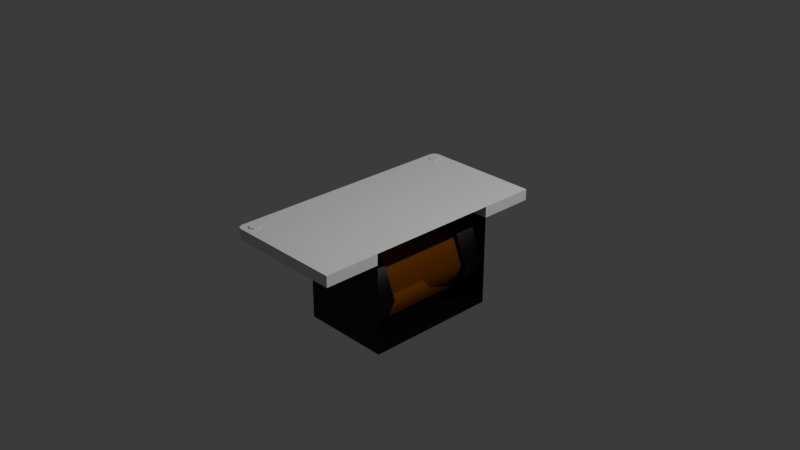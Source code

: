 # Source: nixie.blend  (saved by Blender 4.3.34; exported with 4.5.12 LTS)
import bpy
from mathutils import Matrix  # noqa: F401  (used for matrix-valued properties, if any)

bpy.ops.wm.read_factory_settings(use_empty=True)
scene = bpy.context.scene
scene.name = 'Scene'

# ---- collections
col_collection = bpy.data.collections.new('Collection'); scene.collection.children.link(col_collection)

# ---- materials (node trees are filled in below, after node groups)
mat_material = bpy.data.materials.new('Material')
mat_material.alpha_threshold = 0.0
mat_material.roughness = 0.5
mat_material.line_color = (0.0, 0.0, 0.0, 1.0)
mat_material_001 = bpy.data.materials.new('Material.001')

# ---- node groups
ng_smooth_by_angle = bpy.data.node_groups.new('Smooth by Angle', 'GeometryNodeTree')
_s = ng_smooth_by_angle.interface.new_socket(name='Mesh', in_out='OUTPUT', socket_type='NodeSocketGeometry')
_s = ng_smooth_by_angle.interface.new_socket(name='Mesh', in_out='INPUT', socket_type='NodeSocketGeometry')
_s = ng_smooth_by_angle.interface.new_socket(name='Angle', in_out='INPUT', socket_type='NodeSocketFloat')
_s.subtype = 'ANGLE'
_s.default_value = 0.5236
_s.min_value = 0.0
_s.max_value = 3.142
_s.description = 'Maximum face angle for smooth edges'
_s = ng_smooth_by_angle.interface.new_socket(name='Ignore Sharpness', in_out='INPUT', socket_type='NodeSocketBool')
_s.force_non_field = True
ng_smooth_by_angle.description = 'Set the sharpness of mesh edges based on the angle between the neighboring faces'
ng_smooth_by_angle.is_modifier = True
_N = ng_smooth_by_angle.nodes; _L = ng_smooth_by_angle.links
n0 = _N.new('GeometryNodeSetShadeSmooth'); n0.name = 'Set Shade Smooth'; n0.location = (120, -80)
n0.domain = 'EDGE'
n1 = _N.new('GeometryNodeSetShadeSmooth'); n1.name = 'Set Shade Smooth.001'; n1.location = (300, -80)
n2 = _N.new('NodeGroupOutput'); n2.name = 'Group Output'; n2.location = (480, -80)
n3 = _N.new('GeometryNodeInputMeshEdgeAngle'); n3.name = 'Edge Angle'; n3.location = (-440, -240)
n4 = _N.new('NodeGroupInput'); n4.name = 'Group Input'; n4.location = (-80, -80)
n5 = _N.new('GeometryNodeInputEdgeSmooth'); n5.name = 'Is Edge Smooth'; n5.location = (-260, -120)
n6 = _N.new('GeometryNodeInputShadeSmooth'); n6.name = 'Is Shade Smooth'; n6.location = (-440, -397)
n7 = _N.new('FunctionNodeCompare'); n7.name = 'Compare'; n7.location = (-260, -260)
n7.operation = 'LESS_EQUAL'
n7.inputs[6].default_value = (0.0, 0.0, 0.0, 0.0)
n7.inputs[7].default_value = (0.0, 0.0, 0.0, 0.0)
n8 = _N.new('FunctionNodeBooleanMath'); n8.name = 'Boolean Math.001'; n8.location = (-80, -260)
n9 = _N.new('NodeGroupInput'); n9.name = 'Group Input.001'; n9.location = (-440, -329)
n10 = _N.new('NodeGroupInput'); n10.name = 'Group Input.002'; n10.location = (-259, -189)
n11 = _N.new('FunctionNodeBooleanMath'); n11.name = 'Boolean Math'; n11.location = (-80, -149)
n11.operation = 'OR'
n12 = _N.new('FunctionNodeBooleanMath'); n12.name = 'Boolean Math.002'; n12.location = (-260, -380)
n12.operation = 'OR'
n13 = _N.new('NodeGroupInput'); n13.name = 'Group Input.003'; n13.location = (-440, -460)
_L.new(n3.outputs[0], n7.inputs[0])
_L.new(n1.outputs[0], n2.inputs[0])
_L.new(n9.outputs[1], n7.inputs[1])
_L.new(n7.outputs[0], n8.inputs[0])
_L.new(n4.outputs[0], n0.inputs[0])
_L.new(n0.outputs[0], n1.inputs[0])
_L.new(n8.outputs[0], n0.inputs[2])
_L.new(n10.outputs[2], n11.inputs[1])
_L.new(n5.outputs[0], n11.inputs[0])
_L.new(n11.outputs[0], n0.inputs[1])
_L.new(n13.outputs[2], n12.inputs[1])
_L.new(n6.outputs[0], n12.inputs[0])
_L.new(n12.outputs[0], n8.inputs[1])
n2.is_active_output = True

# ---- material node trees
mat_material.use_nodes = True; mat_material.node_tree.nodes.clear()
_N = mat_material.node_tree.nodes; _L = mat_material.node_tree.links
n0 = _N.new('ShaderNodeOutputMaterial'); n0.name = 'Material Output'; n0.location = (300, 300)
n1 = _N.new('ShaderNodeBsdfPrincipled'); n1.name = 'Principled BSDF'; n1.location = (10, 300)
n1.inputs[0].default_value = (0.0, 0.0, 0.0, 1.0)
n1.inputs[3].default_value = 1.45
_L.new(n1.outputs[0], n0.inputs[0])
n0.is_active_output = True
mat_material_001.use_nodes = True; mat_material_001.node_tree.nodes.clear()
_N = mat_material_001.node_tree.nodes; _L = mat_material_001.node_tree.links
n0 = _N.new('ShaderNodeBsdfPrincipled'); n0.name = 'Principled BSDF'; n0.location = (10, 300)
n0.inputs[0].default_value = (0.8001, 0.2252, 0.0, 1.0)
n0.inputs[4].default_value = 0.1773
n1 = _N.new('ShaderNodeOutputMaterial'); n1.name = 'Material Output'; n1.location = (300, 300)
_L.new(n0.outputs[0], n1.inputs[0])
n1.is_active_output = True

# ---- world
world_world = bpy.data.worlds.new('World'); scene.world = world_world
world_world.use_nodes = True; world_world.node_tree.nodes.clear()
_N = world_world.node_tree.nodes; _L = world_world.node_tree.links
n0 = _N.new('ShaderNodeOutputWorld'); n0.name = 'World Output'; n0.location = (300, 300)
n1 = _N.new('ShaderNodeBackground'); n1.name = 'Background'; n1.location = (10, 300)
n1.inputs[0].default_value = (0.05088, 0.05088, 0.05088, 1.0)
_L.new(n1.outputs[0], n0.inputs[0])
n0.is_active_output = True
world_world.color = (0.05088, 0.05088, 0.05088)
world_world.sun_shadow_jitter_overblur = 0.0

# ---- cameras
cam_camera = bpy.data.cameras.new('Camera')
cam_camera.clip_end = 100.0
cam_camera.ortho_scale = 7.314

# ---- lights
light_light = bpy.data.lights.new('Light', 'POINT')
light_light.energy = 1000.0
light_light.shadow_soft_size = 0.1

# ---- meshes
me_cube_001 = bpy.data.meshes.new('Cube.001')
me_cube_001.from_pydata([(-0.5, -1.375, -0.0625), (-0.5, -1.375, 0.0625), (-0.5, -0.75, -0.0625), (-0.5, -0.75, 0.0625), (0.5, -1.375, -0.0625), (0.5, -1.375, 0.0625), (0.5, -0.75, -0.0625), (0.5, -0.75, 0.0625), (-0.5, 1.375, -0.0625), (-0.5, 1.375, 0.0625), (-0.5, 0.75, -0.0625), (-0.5, 0.75, 0.0625), (0.5, 1.375, -0.0625), (0.5, 1.375, 0.0625), (0.5, 0.75, -0.0625), (0.5, 0.75, 0.0625)], [], [(0, 1, 3, 2), (2, 3, 7, 6), (6, 7, 5, 4), (4, 5, 1, 0), (2, 6, 4, 0), (7, 3, 1, 5), (8, 10, 11, 9), (10, 14, 15, 11), (14, 12, 13, 15), (12, 8, 9, 13), (10, 8, 12, 14), (15, 13, 9, 11)])
_uv = me_cube_001.uv_layers.new(name='UVMap')
_uv.uv.foreach_set('vector', [0.375, 0.0, 0.625, 0.0, 0.625, 0.25, 0.375, 0.25, 0.375, 0.25, 0.625, 0.25, 0.625, 0.5, 0.375, 0.5, 0.375, 0.5, 0.625, 0.5, 0.625, 0.75, 0.375, 0.75, 0.375, 0.75, 0.625, 0.75, 0.625, 1.0, 0.375, 1.0, 0.125, 0.5, 0.375, 0.5, 0.375, 0.75, 0.125, 0.75, 0.625, 0.5, 0.875, 0.5, 0.875, 0.75, 0.625, 0.75, 0.375, 0.0, 0.375, 0.25, 0.625, 0.25, 0.625, 0.0, 0.375, 0.25, 0.375, 0.5, 0.625, 0.5, 0.625, 0.25, 0.375, 0.5, 0.375, 0.75, 0.625, 0.75, 0.625, 0.5, 0.375, 0.75, 0.375, 1.0, 0.625, 1.0, 0.625, 0.75, 0.125, 0.5, 0.125, 0.75, 0.375, 0.75, 0.375, 0.5, 0.625, 0.5, 0.625, 0.75, 0.875, 0.75, 0.875, 0.5])
me_cube_001.update()
me_cube_002 = bpy.data.meshes.new('Cube.002')
me_cube_002.from_pydata([(-0.5, -1.375, -0.0625), (-0.5, -1.375, 0.0625), (-0.5, 1.375, -0.0625), (-0.5, 1.375, 0.0625), (-0.8125, -1.375, -0.0625), (-0.875, -1.312, -0.0625), (-0.8567, -1.357, -0.0625), (-0.875, -1.312, 0.0625), (-0.8125, -1.375, 0.0625), (-0.8567, -1.357, 0.0625), (-0.875, 1.312, -0.0625), (-0.8125, 1.375, -0.0625), (-0.8567, 1.357, -0.0625), (-0.8125, 1.375, 0.0625), (-0.875, 1.312, 0.0625), (-0.8567, 1.357, 0.0625)], [], [(0, 1, 8, 4), (2, 3, 1, 0), (3, 13, 15, 14, 7, 9, 8, 1), (5, 7, 14, 10), (11, 13, 3, 2), (4, 8, 9, 6), (6, 9, 7, 5), (13, 11, 12, 15), (15, 12, 10, 14), (10, 12, 11, 2, 0, 4, 6, 5)])
_uv = me_cube_002.uv_layers.new(name='UVMap')
_uv.uv.foreach_set('vector', [0.375, 0.75, 0.625, 0.75, 0.625, 0.95, 0.375, 0.95, 0.375, 0.5, 0.625, 0.5, 0.625, 0.75, 0.375, 0.75, 0.625, 0.5, 0.825, 0.5, 0.8604, 0.5017, 0.875, 0.5057, 0.875, 0.7443, 0.8604, 0.7483, 0.825, 0.75, 0.625, 0.75, 0.375, 0.005682, 0.625, 0.005682, 0.625, 0.2443, 0.375, 0.2443, 0.375, 0.3, 0.625, 0.3, 0.625, 0.5, 0.375, 0.5, 0.375, 0.95, 0.625, 0.95, 0.625, 1.0, 0.375, 1.0, 0.375, 0.0, 0.625, 0.0, 0.625, 0.005682, 0.375, 0.005682, 0.625, 0.3, 0.375, 0.3, 0.375, 0.25, 0.625, 0.25, 0.625, 0.25, 0.375, 0.25, 0.375, 0.2443, 0.625, 0.2443, 0.125, 0.5057, 0.1396, 0.5017, 0.175, 0.5, 0.375, 0.5, 0.375, 0.75, 0.175, 0.75, 0.1396, 0.7483, 0.125, 0.7443])
me_cube_002.update()
me_cube_003 = bpy.data.meshes.new('Cube.003')
me_cube_003.from_pydata([(-0.5, -0.75, -1.062), (-0.5, -0.75, -0.0625), (-0.5, 0.75, -1.062), (-0.5, 0.75, -0.0625)], [], [(2, 3, 1, 0)])
_uv = me_cube_003.uv_layers.new(name='UVMap')
_uv.uv.foreach_set('vector', [0.375, 0.5, 0.625, 0.5, 0.625, 0.75, 0.375, 0.75])
me_cube_003.materials.append(mat_material)
me_cube_003.update()
me_cylinder = bpy.data.meshes.new('Cylinder')
me_cylinder.from_pydata([(4.773e-09, -0.75, -1.031), (4.773e-09, -0.5, -1.031), (0.3315, -0.75, -0.894), (0.3315, -0.5, -0.894), (0.4688, -0.75, -0.5625), (0.4688, -0.5, -0.5625), (0.3315, -0.75, -0.231), (0.3315, -0.5, -0.231), (4.773e-09, -0.75, -0.09375), (4.773e-09, -0.5, -0.09375), (-0.3315, -0.75, -0.231), (-0.3315, -0.5, -0.231), (-0.4688, -0.75, -0.5625), (-0.4688, -0.5, -0.5625), (-0.3315, -0.75, -0.894), (-0.3315, -0.5, -0.894), (4.773e-09, 0.75, -1.031), (4.773e-09, 0.5, -1.031), (0.3315, 0.75, -0.894), (0.3315, 0.5, -0.894), (0.4688, 0.75, -0.5625), (0.4688, 0.5, -0.5625), (0.3315, 0.75, -0.231), (0.3315, 0.5, -0.231), (4.773e-09, 0.75, -0.09375), (4.773e-09, 0.5, -0.09375), (-0.3315, 0.75, -0.231), (-0.3315, 0.5, -0.231), (-0.4688, 0.75, -0.5625), (-0.4688, 0.5, -0.5625), (-0.3315, 0.75, -0.894), (-0.3315, 0.5, -0.894), (-0.5, -0.75, -1.062), (-0.5, -0.75, -0.0625), (0.5, -0.75, -1.062), (0.5, -0.75, -0.0625), (-0.5, 0.75, -1.062), (-0.5, 0.75, -0.0625), (0.5, 0.75, -1.062), (0.5, 0.75, -0.0625), (-0.5, -0.75, -1.062), (0.5, -0.75, -1.062), (-0.5, 0.75, -1.062), (0.5, 0.75, -1.062)], [], [(0, 1, 3, 2), (2, 3, 5, 4), (4, 5, 7, 6), (6, 7, 9, 8), (8, 9, 11, 10), (10, 11, 13, 12), (3, 1, 15, 13, 11, 9, 7, 5), (12, 13, 15, 14), (14, 15, 1, 0), (16, 18, 19, 17), (18, 20, 21, 19), (20, 22, 23, 21), (22, 24, 25, 23), (24, 26, 27, 25), (26, 28, 29, 27), (19, 21, 23, 25, 27, 29, 31, 17), (28, 30, 31, 29), (30, 16, 17, 31), (32, 33, 35, 34), (36, 38, 39, 37), (40, 41, 43, 42)])
me_cylinder.polygons.foreach_set('use_smooth', [True] * 21)
_uv = me_cylinder.uv_layers.new(name='UVMap')
_uv.uv.foreach_set('vector', [1.0, 0.5, 1.0, 1.0, 0.875, 1.0, 0.875, 0.5, 0.875, 0.5, 0.875, 1.0, 0.75, 1.0, 0.75, 0.5, 0.75, 0.5, 0.75, 1.0, 0.625, 1.0, 0.625, 0.5, 0.625, 0.5, 0.625, 1.0, 0.5, 1.0, 0.5, 0.5, 0.5, 0.5, 0.5, 1.0, 0.375, 1.0, 0.375, 0.5, 0.375, 0.5, 0.375, 1.0, 0.25, 1.0, 0.25, 0.5, 0.4197, 0.4197, 0.25, 0.49, 0.08029, 0.4197, 0.01, 0.25, 0.08029, 0.08029, 0.25, 0.01, 0.4197, 0.08029, 0.49, 0.25, 0.25, 0.5, 0.25, 1.0, 0.125, 1.0, 0.125, 0.5, 0.125, 0.5, 0.125, 1.0, 0.0, 1.0, 0.0, 0.5, 1.0, 0.5, 0.875, 0.5, 0.875, 1.0, 1.0, 1.0, 0.875, 0.5, 0.75, 0.5, 0.75, 1.0, 0.875, 1.0, 0.75, 0.5, 0.625, 0.5, 0.625, 1.0, 0.75, 1.0, 0.625, 0.5, 0.5, 0.5, 0.5, 1.0, 0.625, 1.0, 0.5, 0.5, 0.375, 0.5, 0.375, 1.0, 0.5, 1.0, 0.375, 0.5, 0.25, 0.5, 0.25, 1.0, 0.375, 1.0, 0.4197, 0.4197, 0.49, 0.25, 0.4197, 0.08029, 0.25, 0.01, 0.08029, 0.08029, 0.01, 0.25, 0.08029, 0.4197, 0.25, 0.49, 0.25, 0.5, 0.125, 0.5, 0.125, 1.0, 0.25, 1.0, 0.125, 0.5, 0.0, 0.5, 0.0, 1.0, 0.125, 1.0, 0.375, 0.25, 0.625, 0.25, 0.625, 0.5, 0.375, 0.5, 0.375, 0.25, 0.375, 0.5, 0.625, 0.5, 0.625, 0.25, 0.0, 0.0, 1.0, 0.0, 1.0, 1.0, 0.0, 1.0])
me_cylinder.materials.append(mat_material)
me_cylinder.update()
me_cylinder_001 = bpy.data.meshes.new('Cylinder.001')
me_cylinder_001.from_pydata([(4.511e-10, -0.5, -0.9727), (4.511e-10, 0.5, -0.9727), (0.29, -0.5, -0.8525), (0.29, 0.5, -0.8525), (0.4102, -0.5, -0.5625), (0.4102, 0.5, -0.5625), (0.29, -0.5, -0.2725), (0.29, 0.5, -0.2725), (4.511e-10, -0.5, -0.1523), (4.511e-10, 0.5, -0.1523), (-0.29, -0.5, -0.2725), (-0.29, 0.5, -0.2725), (-0.4102, -0.5, -0.5625), (-0.4102, 0.5, -0.5625), (-0.29, -0.5, -0.8525), (-0.29, 0.5, -0.8525)], [], [(0, 1, 3, 2), (2, 3, 5, 4), (4, 5, 7, 6), (6, 7, 9, 8), (8, 9, 11, 10), (10, 11, 13, 12), (12, 13, 15, 14), (14, 15, 1, 0)])
me_cylinder_001.polygons.foreach_set('use_smooth', [True] * 8)
_uv = me_cylinder_001.uv_layers.new(name='UVMap')
_uv.uv.foreach_set('vector', [1.0, 0.5, 1.0, 1.0, 0.875, 1.0, 0.875, 0.5, 0.875, 0.5, 0.875, 1.0, 0.75, 1.0, 0.75, 0.5, 0.75, 0.5, 0.75, 1.0, 0.625, 1.0, 0.625, 0.5, 0.625, 0.5, 0.625, 1.0, 0.5, 1.0, 0.5, 0.5, 0.5, 0.5, 0.5, 1.0, 0.375, 1.0, 0.375, 0.5, 0.375, 0.5, 0.375, 1.0, 0.25, 1.0, 0.25, 0.5, 0.25, 0.5, 0.25, 1.0, 0.125, 1.0, 0.125, 0.5, 0.125, 0.5, 0.125, 1.0, 0.0, 1.0, 0.0, 0.5])
me_cylinder_001.materials.append(mat_material_001)
me_cylinder_001.update()
me_cylinder_002 = bpy.data.meshes.new('Cylinder.002')
me_cylinder_002.from_pydata([(-0.75, -1.188, -0.05), (-0.75, -1.188, 0.075), (-0.7058, -1.206, -0.05), (-0.7058, -1.206, 0.075), (-0.6875, -1.25, -0.05), (-0.6875, -1.25, 0.075), (-0.7058, -1.294, -0.05), (-0.7058, -1.294, 0.075), (-0.75, -1.312, -0.05), (-0.75, -1.312, 0.075), (-0.7942, -1.294, -0.05), (-0.7942, -1.294, 0.075), (-0.8125, -1.25, -0.05), (-0.8125, -1.25, 0.075), (-0.7942, -1.206, -0.05), (-0.7942, -1.206, 0.075), (-0.75, 1.188, -0.05), (-0.75, 1.188, 0.075), (-0.7058, 1.206, -0.05), (-0.7058, 1.206, 0.075), (-0.6875, 1.25, -0.05), (-0.6875, 1.25, 0.075), (-0.7058, 1.294, -0.05), (-0.7058, 1.294, 0.075), (-0.75, 1.312, -0.05), (-0.75, 1.312, 0.075), (-0.7942, 1.294, -0.05), (-0.7942, 1.294, 0.075), (-0.8125, 1.25, -0.05), (-0.8125, 1.25, 0.075), (-0.7942, 1.206, -0.05), (-0.7942, 1.206, 0.075)], [], [(0, 1, 3, 2), (2, 3, 5, 4), (4, 5, 7, 6), (6, 7, 9, 8), (8, 9, 11, 10), (10, 11, 13, 12), (3, 1, 15, 13, 11, 9, 7, 5), (12, 13, 15, 14), (14, 15, 1, 0), (16, 18, 19, 17), (18, 20, 21, 19), (20, 22, 23, 21), (22, 24, 25, 23), (24, 26, 27, 25), (26, 28, 29, 27), (19, 21, 23, 25, 27, 29, 31, 17), (28, 30, 31, 29), (30, 16, 17, 31)])
_uv = me_cylinder_002.uv_layers.new(name='UVMap')
_uv.uv.foreach_set('vector', [1.0, 0.5, 1.0, 1.0, 0.875, 1.0, 0.875, 0.5, 0.875, 0.5, 0.875, 1.0, 0.75, 1.0, 0.75, 0.5, 0.75, 0.5, 0.75, 1.0, 0.625, 1.0, 0.625, 0.5, 0.625, 0.5, 0.625, 1.0, 0.5, 1.0, 0.5, 0.5, 0.5, 0.5, 0.5, 1.0, 0.375, 1.0, 0.375, 0.5, 0.375, 0.5, 0.375, 1.0, 0.25, 1.0, 0.25, 0.5, 0.4197, 0.4197, 0.25, 0.49, 0.08029, 0.4197, 0.01, 0.25, 0.08029, 0.08029, 0.25, 0.01, 0.4197, 0.08029, 0.49, 0.25, 0.25, 0.5, 0.25, 1.0, 0.125, 1.0, 0.125, 0.5, 0.125, 0.5, 0.125, 1.0, 0.0, 1.0, 0.0, 0.5, 1.0, 0.5, 0.875, 0.5, 0.875, 1.0, 1.0, 1.0, 0.875, 0.5, 0.75, 0.5, 0.75, 1.0, 0.875, 1.0, 0.75, 0.5, 0.625, 0.5, 0.625, 1.0, 0.75, 1.0, 0.625, 0.5, 0.5, 0.5, 0.5, 1.0, 0.625, 1.0, 0.5, 0.5, 0.375, 0.5, 0.375, 1.0, 0.5, 1.0, 0.375, 0.5, 0.25, 0.5, 0.25, 1.0, 0.375, 1.0, 0.4197, 0.4197, 0.49, 0.25, 0.4197, 0.08029, 0.25, 0.01, 0.08029, 0.08029, 0.01, 0.25, 0.08029, 0.4197, 0.25, 0.49, 0.25, 0.5, 0.125, 0.5, 0.125, 1.0, 0.25, 1.0, 0.125, 0.5, 0.0, 0.5, 0.0, 1.0, 0.125, 1.0])
me_cylinder_002.update()
me_plane_001 = bpy.data.meshes.new('Plane.001')
me_plane_001.from_pydata([(-0.5, -0.75, 0.0), (0.5, -0.75, 0.0), (-0.5, 0.75, 0.0), (0.5, 0.75, 0.0)], [], [(0, 1, 3, 2)])
_uv = me_plane_001.uv_layers.new(name='UVMap')
_uv.uv.foreach_set('vector', [0.0, 0.0, 1.0, 0.0, 1.0, 1.0, 0.0, 1.0])
me_plane_001.update()

# ---- objects
ob_light = bpy.data.objects.new('Light', light_light)
ob_camera = bpy.data.objects.new('Camera', cam_camera)
ob_border = bpy.data.objects.new('Border', me_cube_001)
ob_borderleft = bpy.data.objects.new('BorderLeft', me_cube_002)
ob_insideleft = bpy.data.objects.new('InsideLeft', me_cube_003)
ob_inside = bpy.data.objects.new('Inside', me_cylinder)
ob_tube = bpy.data.objects.new('Tube', me_cylinder_001)
ob_screws = bpy.data.objects.new('Screws', me_cylinder_002)
ob_clipplane = bpy.data.objects.new('ClipPlane', me_plane_001)

# ---- transforms, parenting, visibility, modifiers, constraints
ob_light.location = (4.076, 1.005, 5.904)
ob_light.rotation_euler = (0.6503, 0.05522, 1.866)
ob_light.lock_rotations_4d = False
ob_light.empty_display_type = 'ARROWS'
ob_light.color = (0.0, 0.0, 0.0, 0.0)
ob_light.lineart.crease_threshold = 0.0
ob_camera.location = (7.359, -6.926, 4.958)
ob_camera.rotation_euler = (1.109, 0.0, 0.8149)
ob_camera.lock_rotations_4d = False
ob_camera.empty_display_type = 'ARROWS'
ob_camera.color = (0.0, 0.0, 0.0, 0.0)
ob_camera.display_type = 'WIRE'
ob_camera.lineart.crease_threshold = 0.0
ob_border.location = (0.0, 0.0, 0.0)
ob_borderleft.location = (0.0, 0.0, 0.0)
ob_insideleft.location = (0.0, 0.0, 0.0)
_m = ob_insideleft.modifiers.new('Mirror', 'MIRROR')
_m.use_axis = (False, False, False)
ob_inside.location = (0.0, 0.0, 0.0)
_m = ob_inside.modifiers.new('Smooth by Angle', 'NODES')
_m.node_group = ng_smooth_by_angle
_gi = [s.identifier for s in ng_smooth_by_angle.interface.items_tree if s.item_type == 'SOCKET' and s.in_out == 'INPUT']
_m[_gi[1]] = 1.047  # Angle
_m.use_pin_to_last = True
_m.show_group_selector = False
ob_tube.location = (0.0, 0.0, 0.0)
_m = ob_tube.modifiers.new('Smooth by Angle', 'NODES')
_m.node_group = ng_smooth_by_angle
_gi = [s.identifier for s in ng_smooth_by_angle.interface.items_tree if s.item_type == 'SOCKET' and s.in_out == 'INPUT']
_m[_gi[1]] = 1.047  # Angle
_m.use_pin_to_last = True
_m.show_group_selector = False
ob_screws.location = (0.0, 0.0, 0.0)
ob_clipplane.location = (0.0, 0.0, 0.0625)

# ---- collection membership
col_collection.objects.link(ob_light)
col_collection.objects.link(ob_camera)
col_collection.objects.link(ob_border)
col_collection.objects.link(ob_borderleft)
col_collection.objects.link(ob_insideleft)
col_collection.objects.link(ob_inside)
col_collection.objects.link(ob_tube)
col_collection.objects.link(ob_screws)
col_collection.objects.link(ob_clipplane)

# ---- scene / render settings (as saved in the file)
scene.camera = ob_camera
scene.frame_start = 1; scene.frame_end = 250; scene.frame_set(1)
scene.render.engine = 'BLENDER_EEVEE_NEXT'
bpy.context.view_layer.update()

